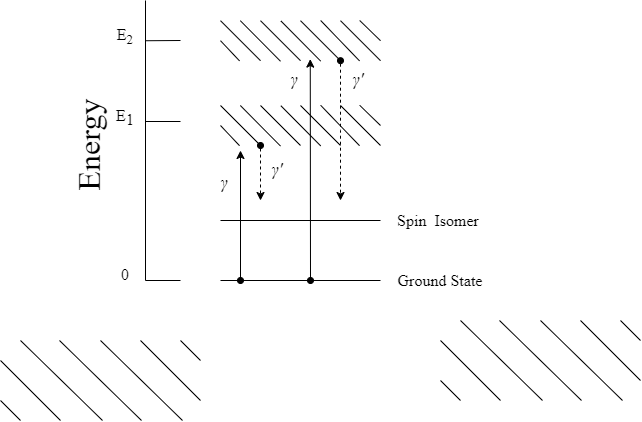

The diagram above was exported from draw.io. Its source (the exported page's mxGraphModel, read from the mxfile embedded in the PNG):
<mxGraphModel dx="600" dy="345" grid="1" gridSize="10" guides="1" tooltips="1" connect="1" arrows="1" fold="1" page="1" pageScale="1" pageWidth="827" pageHeight="1169" math="0" shadow="0">
  <root>
    <mxCell id="0" />
    <mxCell id="1" parent="0" />
    <mxCell id="8zFhOpNc0Uiwxic8URlZ-2" style="rounded=0;orthogonalLoop=1;jettySize=auto;html=1;exitX=0.183;exitY=0.48;exitDx=0;exitDy=0;exitPerimeter=0;endArrow=none;endFill=0;strokeWidth=1;" edge="1" parent="1">
      <mxGeometry relative="1" as="geometry">
        <mxPoint x="240" y="480" as="targetPoint" />
        <mxPoint x="205.19999999999993" y="480.24" as="sourcePoint" />
      </mxGeometry>
    </mxCell>
    <mxCell id="8zFhOpNc0Uiwxic8URlZ-1" value="" style="line;strokeWidth=1;direction=south;html=1;" vertex="1" parent="1">
      <mxGeometry x="200" y="440" width="10" height="280" as="geometry" />
    </mxCell>
    <mxCell id="8zFhOpNc0Uiwxic8URlZ-4" style="rounded=0;orthogonalLoop=1;jettySize=auto;html=1;exitX=0.183;exitY=0.48;exitDx=0;exitDy=0;exitPerimeter=0;endArrow=none;endFill=0;strokeWidth=1;" edge="1" parent="1">
      <mxGeometry relative="1" as="geometry">
        <mxPoint x="240" y="561" as="targetPoint" />
        <mxPoint x="205" y="561" as="sourcePoint" />
      </mxGeometry>
    </mxCell>
    <mxCell id="8zFhOpNc0Uiwxic8URlZ-5" style="rounded=0;orthogonalLoop=1;jettySize=auto;html=1;exitX=0.183;exitY=0.48;exitDx=0;exitDy=0;exitPerimeter=0;endArrow=none;endFill=0;strokeWidth=1;" edge="1" parent="1">
      <mxGeometry relative="1" as="geometry">
        <mxPoint x="240" y="720" as="targetPoint" />
        <mxPoint x="205" y="720" as="sourcePoint" />
      </mxGeometry>
    </mxCell>
    <mxCell id="8zFhOpNc0Uiwxic8URlZ-7" value="Energy" style="text;strokeColor=none;align=center;fillColor=none;html=1;verticalAlign=middle;whiteSpace=wrap;rounded=0;rotation=-90;fontSize=32;fontStyle=0;fontFamily=Times New Roman;" vertex="1" parent="1">
      <mxGeometry x="58" y="557" width="180" height="55" as="geometry" />
    </mxCell>
    <mxCell id="8zFhOpNc0Uiwxic8URlZ-8" value="" style="rounded=0;whiteSpace=wrap;html=1;labelBorderColor=#FFFFFF;strokeColor=none;fillColor=none;" vertex="1" parent="1">
      <mxGeometry x="500" y="760" width="180" height="50" as="geometry" />
    </mxCell>
    <mxCell id="8zFhOpNc0Uiwxic8URlZ-14" value="" style="endArrow=none;html=1;rounded=0;entryX=0.41;entryY=0.997;entryDx=0;entryDy=0;entryPerimeter=0;" edge="1" parent="1">
      <mxGeometry width="50" height="50" relative="1" as="geometry">
        <mxPoint x="520" y="760" as="sourcePoint" />
        <mxPoint x="602" y="840" as="targetPoint" />
      </mxGeometry>
    </mxCell>
    <mxCell id="8zFhOpNc0Uiwxic8URlZ-15" value="" style="endArrow=none;html=1;rounded=0;" edge="1" parent="1">
      <mxGeometry width="50" height="50" relative="1" as="geometry">
        <mxPoint x="500" y="820" as="sourcePoint" />
        <mxPoint x="520" y="840" as="targetPoint" />
      </mxGeometry>
    </mxCell>
    <mxCell id="8zFhOpNc0Uiwxic8URlZ-17" value="" style="endArrow=none;html=1;rounded=0;entryX=0.41;entryY=0.997;entryDx=0;entryDy=0;entryPerimeter=0;" edge="1" parent="1">
      <mxGeometry width="50" height="50" relative="1" as="geometry">
        <mxPoint x="559" y="760" as="sourcePoint" />
        <mxPoint x="641" y="840" as="targetPoint" />
      </mxGeometry>
    </mxCell>
    <mxCell id="8zFhOpNc0Uiwxic8URlZ-20" value="" style="endArrow=none;html=1;rounded=0;exitX=0;exitY=0.5;exitDx=0;exitDy=0;" edge="1" parent="1">
      <mxGeometry width="50" height="50" relative="1" as="geometry">
        <mxPoint x="500" y="780" as="sourcePoint" />
        <mxPoint x="560" y="840" as="targetPoint" />
      </mxGeometry>
    </mxCell>
    <mxCell id="8zFhOpNc0Uiwxic8URlZ-22" value="" style="endArrow=none;html=1;rounded=0;entryX=0.41;entryY=0.997;entryDx=0;entryDy=0;entryPerimeter=0;" edge="1" parent="1">
      <mxGeometry width="50" height="50" relative="1" as="geometry">
        <mxPoint x="600" y="760" as="sourcePoint" />
        <mxPoint x="682" y="840" as="targetPoint" />
      </mxGeometry>
    </mxCell>
    <mxCell id="8zFhOpNc0Uiwxic8URlZ-24" value="" style="endArrow=none;html=1;rounded=0;exitX=0;exitY=0.5;exitDx=0;exitDy=0;" edge="1" parent="1">
      <mxGeometry width="50" height="50" relative="1" as="geometry">
        <mxPoint x="640" y="760" as="sourcePoint" />
        <mxPoint x="700" y="820" as="targetPoint" />
      </mxGeometry>
    </mxCell>
    <mxCell id="8zFhOpNc0Uiwxic8URlZ-26" value="" style="endArrow=none;html=1;rounded=0;" edge="1" parent="1">
      <mxGeometry width="50" height="50" relative="1" as="geometry">
        <mxPoint x="680" y="760" as="sourcePoint" />
        <mxPoint x="700" y="780" as="targetPoint" />
      </mxGeometry>
    </mxCell>
    <mxCell id="8zFhOpNc0Uiwxic8URlZ-67" style="edgeStyle=orthogonalEdgeStyle;rounded=0;orthogonalLoop=1;jettySize=auto;html=1;exitX=0.25;exitY=1;exitDx=0;exitDy=0;startArrow=oval;startFill=1;dashed=1;" edge="1" parent="1" source="8zFhOpNc0Uiwxic8URlZ-28">
      <mxGeometry relative="1" as="geometry">
        <mxPoint x="320" y="640" as="targetPoint" />
      </mxGeometry>
    </mxCell>
    <mxCell id="8zFhOpNc0Uiwxic8URlZ-28" value="" style="rounded=0;whiteSpace=wrap;html=1;labelBorderColor=#FFFFFF;strokeColor=none;fillColor=none;" vertex="1" parent="1">
      <mxGeometry x="280" y="545" width="160" height="40" as="geometry" />
    </mxCell>
    <mxCell id="8zFhOpNc0Uiwxic8URlZ-29" value="" style="endArrow=none;html=1;rounded=0;entryX=0.41;entryY=0.997;entryDx=0;entryDy=0;entryPerimeter=0;" edge="1" parent="1">
      <mxGeometry width="50" height="50" relative="1" as="geometry">
        <mxPoint x="80" y="780" as="sourcePoint" />
        <mxPoint x="162" y="860" as="targetPoint" />
      </mxGeometry>
    </mxCell>
    <mxCell id="8zFhOpNc0Uiwxic8URlZ-30" value="" style="endArrow=none;html=1;rounded=0;" edge="1" parent="1">
      <mxGeometry width="50" height="50" relative="1" as="geometry">
        <mxPoint x="60" y="840" as="sourcePoint" />
        <mxPoint x="80" y="860" as="targetPoint" />
      </mxGeometry>
    </mxCell>
    <mxCell id="8zFhOpNc0Uiwxic8URlZ-31" value="" style="endArrow=none;html=1;rounded=0;entryX=0.41;entryY=0.997;entryDx=0;entryDy=0;entryPerimeter=0;" edge="1" parent="1">
      <mxGeometry width="50" height="50" relative="1" as="geometry">
        <mxPoint x="119" y="780" as="sourcePoint" />
        <mxPoint x="201" y="860" as="targetPoint" />
      </mxGeometry>
    </mxCell>
    <mxCell id="8zFhOpNc0Uiwxic8URlZ-32" value="" style="endArrow=none;html=1;rounded=0;exitX=0;exitY=0.5;exitDx=0;exitDy=0;" edge="1" parent="1">
      <mxGeometry width="50" height="50" relative="1" as="geometry">
        <mxPoint x="60" y="800" as="sourcePoint" />
        <mxPoint x="120" y="860" as="targetPoint" />
      </mxGeometry>
    </mxCell>
    <mxCell id="8zFhOpNc0Uiwxic8URlZ-33" value="" style="endArrow=none;html=1;rounded=0;entryX=0.41;entryY=0.997;entryDx=0;entryDy=0;entryPerimeter=0;" edge="1" parent="1">
      <mxGeometry width="50" height="50" relative="1" as="geometry">
        <mxPoint x="160" y="780" as="sourcePoint" />
        <mxPoint x="242" y="860" as="targetPoint" />
      </mxGeometry>
    </mxCell>
    <mxCell id="8zFhOpNc0Uiwxic8URlZ-34" value="" style="endArrow=none;html=1;rounded=0;exitX=0;exitY=0.5;exitDx=0;exitDy=0;" edge="1" parent="1">
      <mxGeometry width="50" height="50" relative="1" as="geometry">
        <mxPoint x="200" y="780" as="sourcePoint" />
        <mxPoint x="260" y="840" as="targetPoint" />
      </mxGeometry>
    </mxCell>
    <mxCell id="8zFhOpNc0Uiwxic8URlZ-35" value="" style="endArrow=none;html=1;rounded=0;" edge="1" parent="1">
      <mxGeometry width="50" height="50" relative="1" as="geometry">
        <mxPoint x="240" y="780" as="sourcePoint" />
        <mxPoint x="260" y="800" as="targetPoint" />
      </mxGeometry>
    </mxCell>
    <mxCell id="8zFhOpNc0Uiwxic8URlZ-38" value="" style="endArrow=none;html=1;rounded=0;entryX=0;entryY=0;entryDx=0;entryDy=0;exitX=0.25;exitY=1;exitDx=0;exitDy=0;" edge="1" parent="1" source="8zFhOpNc0Uiwxic8URlZ-28" target="8zFhOpNc0Uiwxic8URlZ-28">
      <mxGeometry width="50" height="50" relative="1" as="geometry">
        <mxPoint x="600" y="600" as="sourcePoint" />
        <mxPoint x="560" y="560" as="targetPoint" />
      </mxGeometry>
    </mxCell>
    <mxCell id="8zFhOpNc0Uiwxic8URlZ-39" value="" style="endArrow=none;html=1;rounded=0;entryX=0;entryY=0.5;entryDx=0;entryDy=0;exitX=0.119;exitY=1.005;exitDx=0;exitDy=0;exitPerimeter=0;" edge="1" parent="1" source="8zFhOpNc0Uiwxic8URlZ-28" target="8zFhOpNc0Uiwxic8URlZ-28">
      <mxGeometry width="50" height="50" relative="1" as="geometry">
        <mxPoint x="580" y="600" as="sourcePoint" />
        <mxPoint x="570" y="620" as="targetPoint" />
      </mxGeometry>
    </mxCell>
    <mxCell id="8zFhOpNc0Uiwxic8URlZ-40" value="" style="endArrow=none;html=1;rounded=0;entryX=0.124;entryY=0;entryDx=0;entryDy=0;exitX=0.375;exitY=1.014;exitDx=0;exitDy=0;entryPerimeter=0;exitPerimeter=0;" edge="1" parent="1" source="8zFhOpNc0Uiwxic8URlZ-28" target="8zFhOpNc0Uiwxic8URlZ-28">
      <mxGeometry width="50" height="50" relative="1" as="geometry">
        <mxPoint x="620" y="600" as="sourcePoint" />
        <mxPoint x="580" y="560" as="targetPoint" />
      </mxGeometry>
    </mxCell>
    <mxCell id="8zFhOpNc0Uiwxic8URlZ-41" value="" style="endArrow=none;html=1;rounded=0;exitX=0.5;exitY=1;exitDx=0;exitDy=0;entryX=0.25;entryY=0;entryDx=0;entryDy=0;" edge="1" parent="1" source="8zFhOpNc0Uiwxic8URlZ-28" target="8zFhOpNc0Uiwxic8URlZ-28">
      <mxGeometry width="50" height="50" relative="1" as="geometry">
        <mxPoint x="640" y="600" as="sourcePoint" />
        <mxPoint x="600" y="560" as="targetPoint" />
      </mxGeometry>
    </mxCell>
    <mxCell id="8zFhOpNc0Uiwxic8URlZ-42" value="" style="endArrow=none;html=1;rounded=0;entryX=0.377;entryY=0.005;entryDx=0;entryDy=0;exitX=0.626;exitY=1.009;exitDx=0;exitDy=0;exitPerimeter=0;entryPerimeter=0;" edge="1" parent="1" source="8zFhOpNc0Uiwxic8URlZ-28" target="8zFhOpNc0Uiwxic8URlZ-28">
      <mxGeometry width="50" height="50" relative="1" as="geometry">
        <mxPoint x="660" y="600" as="sourcePoint" />
        <mxPoint x="620" y="560" as="targetPoint" />
      </mxGeometry>
    </mxCell>
    <mxCell id="8zFhOpNc0Uiwxic8URlZ-43" value="" style="endArrow=none;html=1;rounded=0;entryX=0.5;entryY=0;entryDx=0;entryDy=0;exitX=0.75;exitY=1;exitDx=0;exitDy=0;" edge="1" parent="1" source="8zFhOpNc0Uiwxic8URlZ-28" target="8zFhOpNc0Uiwxic8URlZ-28">
      <mxGeometry width="50" height="50" relative="1" as="geometry">
        <mxPoint x="680" y="600" as="sourcePoint" />
        <mxPoint x="640" y="560" as="targetPoint" />
      </mxGeometry>
    </mxCell>
    <mxCell id="8zFhOpNc0Uiwxic8URlZ-44" value="" style="endArrow=none;html=1;rounded=0;entryX=0.626;entryY=-0.005;entryDx=0;entryDy=0;entryPerimeter=0;exitX=0.869;exitY=1.005;exitDx=0;exitDy=0;exitPerimeter=0;" edge="1" parent="1" source="8zFhOpNc0Uiwxic8URlZ-28" target="8zFhOpNc0Uiwxic8URlZ-28">
      <mxGeometry width="50" height="50" relative="1" as="geometry">
        <mxPoint x="700" y="600" as="sourcePoint" />
        <mxPoint x="660" y="560" as="targetPoint" />
      </mxGeometry>
    </mxCell>
    <mxCell id="8zFhOpNc0Uiwxic8URlZ-45" value="" style="endArrow=none;html=1;rounded=0;entryX=0.75;entryY=0;entryDx=0;entryDy=0;exitX=1;exitY=1;exitDx=0;exitDy=0;" edge="1" parent="1" source="8zFhOpNc0Uiwxic8URlZ-28" target="8zFhOpNc0Uiwxic8URlZ-28">
      <mxGeometry width="50" height="50" relative="1" as="geometry">
        <mxPoint x="720" y="600" as="sourcePoint" />
        <mxPoint x="680" y="560" as="targetPoint" />
      </mxGeometry>
    </mxCell>
    <mxCell id="8zFhOpNc0Uiwxic8URlZ-46" value="" style="endArrow=none;html=1;rounded=0;entryX=0.87;entryY=-0.005;entryDx=0;entryDy=0;entryPerimeter=0;exitX=1;exitY=0.5;exitDx=0;exitDy=0;" edge="1" parent="1" source="8zFhOpNc0Uiwxic8URlZ-28" target="8zFhOpNc0Uiwxic8URlZ-28">
      <mxGeometry width="50" height="50" relative="1" as="geometry">
        <mxPoint x="720" y="580" as="sourcePoint" />
        <mxPoint x="700" y="560" as="targetPoint" />
      </mxGeometry>
    </mxCell>
    <mxCell id="8zFhOpNc0Uiwxic8URlZ-68" style="edgeStyle=orthogonalEdgeStyle;rounded=0;orthogonalLoop=1;jettySize=auto;html=1;exitX=0.75;exitY=1;exitDx=0;exitDy=0;startArrow=oval;startFill=1;dashed=1;" edge="1" parent="1" source="8zFhOpNc0Uiwxic8URlZ-50">
      <mxGeometry relative="1" as="geometry">
        <mxPoint x="400" y="640" as="targetPoint" />
      </mxGeometry>
    </mxCell>
    <mxCell id="8zFhOpNc0Uiwxic8URlZ-50" value="" style="rounded=0;whiteSpace=wrap;html=1;labelBorderColor=#FFFFFF;strokeColor=none;fillColor=none;" vertex="1" parent="1">
      <mxGeometry x="280" y="460.2" width="160" height="40" as="geometry" />
    </mxCell>
    <mxCell id="8zFhOpNc0Uiwxic8URlZ-51" value="" style="endArrow=none;html=1;rounded=0;entryX=0;entryY=0;entryDx=0;entryDy=0;exitX=0.25;exitY=1;exitDx=0;exitDy=0;" edge="1" parent="1" source="8zFhOpNc0Uiwxic8URlZ-50" target="8zFhOpNc0Uiwxic8URlZ-50">
      <mxGeometry width="50" height="50" relative="1" as="geometry">
        <mxPoint x="600" y="525.2" as="sourcePoint" />
        <mxPoint x="560" y="485.2" as="targetPoint" />
      </mxGeometry>
    </mxCell>
    <mxCell id="8zFhOpNc0Uiwxic8URlZ-52" value="" style="endArrow=none;html=1;rounded=0;entryX=0;entryY=0.5;entryDx=0;entryDy=0;exitX=0.119;exitY=1.005;exitDx=0;exitDy=0;exitPerimeter=0;" edge="1" parent="1" source="8zFhOpNc0Uiwxic8URlZ-50" target="8zFhOpNc0Uiwxic8URlZ-50">
      <mxGeometry width="50" height="50" relative="1" as="geometry">
        <mxPoint x="580" y="525.2" as="sourcePoint" />
        <mxPoint x="570" y="545.2" as="targetPoint" />
      </mxGeometry>
    </mxCell>
    <mxCell id="8zFhOpNc0Uiwxic8URlZ-53" value="" style="endArrow=none;html=1;rounded=0;entryX=0.124;entryY=0;entryDx=0;entryDy=0;exitX=0.375;exitY=1.014;exitDx=0;exitDy=0;entryPerimeter=0;exitPerimeter=0;" edge="1" parent="1" source="8zFhOpNc0Uiwxic8URlZ-50" target="8zFhOpNc0Uiwxic8URlZ-50">
      <mxGeometry width="50" height="50" relative="1" as="geometry">
        <mxPoint x="620" y="525.2" as="sourcePoint" />
        <mxPoint x="580" y="485.2" as="targetPoint" />
      </mxGeometry>
    </mxCell>
    <mxCell id="8zFhOpNc0Uiwxic8URlZ-54" value="" style="endArrow=none;html=1;rounded=0;exitX=0.5;exitY=1;exitDx=0;exitDy=0;entryX=0.25;entryY=0;entryDx=0;entryDy=0;" edge="1" parent="1" source="8zFhOpNc0Uiwxic8URlZ-50" target="8zFhOpNc0Uiwxic8URlZ-50">
      <mxGeometry width="50" height="50" relative="1" as="geometry">
        <mxPoint x="640" y="525.2" as="sourcePoint" />
        <mxPoint x="600" y="485.2" as="targetPoint" />
      </mxGeometry>
    </mxCell>
    <mxCell id="8zFhOpNc0Uiwxic8URlZ-55" value="" style="endArrow=none;html=1;rounded=0;entryX=0.377;entryY=0.005;entryDx=0;entryDy=0;exitX=0.626;exitY=1.009;exitDx=0;exitDy=0;exitPerimeter=0;entryPerimeter=0;" edge="1" parent="1" source="8zFhOpNc0Uiwxic8URlZ-50" target="8zFhOpNc0Uiwxic8URlZ-50">
      <mxGeometry width="50" height="50" relative="1" as="geometry">
        <mxPoint x="660" y="525.2" as="sourcePoint" />
        <mxPoint x="620" y="485.2" as="targetPoint" />
      </mxGeometry>
    </mxCell>
    <mxCell id="8zFhOpNc0Uiwxic8URlZ-56" value="" style="endArrow=none;html=1;rounded=0;entryX=0.5;entryY=0;entryDx=0;entryDy=0;exitX=0.75;exitY=1;exitDx=0;exitDy=0;" edge="1" parent="1" source="8zFhOpNc0Uiwxic8URlZ-50" target="8zFhOpNc0Uiwxic8URlZ-50">
      <mxGeometry width="50" height="50" relative="1" as="geometry">
        <mxPoint x="680" y="525.2" as="sourcePoint" />
        <mxPoint x="640" y="485.2" as="targetPoint" />
      </mxGeometry>
    </mxCell>
    <mxCell id="8zFhOpNc0Uiwxic8URlZ-57" value="" style="endArrow=none;html=1;rounded=0;entryX=0.626;entryY=-0.005;entryDx=0;entryDy=0;entryPerimeter=0;exitX=0.869;exitY=1.005;exitDx=0;exitDy=0;exitPerimeter=0;" edge="1" parent="1" source="8zFhOpNc0Uiwxic8URlZ-50" target="8zFhOpNc0Uiwxic8URlZ-50">
      <mxGeometry width="50" height="50" relative="1" as="geometry">
        <mxPoint x="700" y="525.2" as="sourcePoint" />
        <mxPoint x="660" y="485.2" as="targetPoint" />
      </mxGeometry>
    </mxCell>
    <mxCell id="8zFhOpNc0Uiwxic8URlZ-58" value="" style="endArrow=none;html=1;rounded=0;entryX=0.75;entryY=0;entryDx=0;entryDy=0;exitX=1;exitY=1;exitDx=0;exitDy=0;" edge="1" parent="1" source="8zFhOpNc0Uiwxic8URlZ-50" target="8zFhOpNc0Uiwxic8URlZ-50">
      <mxGeometry width="50" height="50" relative="1" as="geometry">
        <mxPoint x="720" y="525.2" as="sourcePoint" />
        <mxPoint x="680" y="485.2" as="targetPoint" />
      </mxGeometry>
    </mxCell>
    <mxCell id="8zFhOpNc0Uiwxic8URlZ-59" value="" style="endArrow=none;html=1;rounded=0;entryX=0.87;entryY=-0.005;entryDx=0;entryDy=0;entryPerimeter=0;exitX=1;exitY=0.5;exitDx=0;exitDy=0;" edge="1" parent="1" source="8zFhOpNc0Uiwxic8URlZ-50" target="8zFhOpNc0Uiwxic8URlZ-50">
      <mxGeometry width="50" height="50" relative="1" as="geometry">
        <mxPoint x="720" y="505.2" as="sourcePoint" />
        <mxPoint x="700" y="485.2" as="targetPoint" />
      </mxGeometry>
    </mxCell>
    <mxCell id="8zFhOpNc0Uiwxic8URlZ-60" value="E&lt;sub style=&quot;font-size: 16px;&quot;&gt;1&lt;/sub&gt;" style="text;html=1;strokeColor=none;fillColor=none;align=center;verticalAlign=middle;whiteSpace=wrap;rounded=0;fontFamily=Times New Roman;fontSize=16;" vertex="1" parent="1">
      <mxGeometry x="170" y="542" width="30" height="29" as="geometry" />
    </mxCell>
    <mxCell id="8zFhOpNc0Uiwxic8URlZ-61" value="E&lt;sub&gt;2&lt;/sub&gt;" style="text;html=1;strokeColor=none;fillColor=none;align=center;verticalAlign=middle;whiteSpace=wrap;rounded=0;fontFamily=Times New Roman;fontSize=16;" vertex="1" parent="1">
      <mxGeometry x="170" y="461.7" width="30" height="29" as="geometry" />
    </mxCell>
    <mxCell id="8zFhOpNc0Uiwxic8URlZ-63" value="" style="endArrow=none;html=1;rounded=0;" edge="1" parent="1">
      <mxGeometry width="50" height="50" relative="1" as="geometry">
        <mxPoint x="280" y="720" as="sourcePoint" />
        <mxPoint x="440" y="720" as="targetPoint" />
      </mxGeometry>
    </mxCell>
    <mxCell id="8zFhOpNc0Uiwxic8URlZ-64" value="" style="endArrow=none;html=1;rounded=0;" edge="1" parent="1">
      <mxGeometry width="50" height="50" relative="1" as="geometry">
        <mxPoint x="280" y="660" as="sourcePoint" />
        <mxPoint x="440" y="660" as="targetPoint" />
      </mxGeometry>
    </mxCell>
    <mxCell id="8zFhOpNc0Uiwxic8URlZ-65" value="" style="endArrow=classic;html=1;rounded=0;sourcePerimeterSpacing=0;targetPerimeterSpacing=0;startSize=6;startArrow=oval;startFill=1;" edge="1" parent="1">
      <mxGeometry width="50" height="50" relative="1" as="geometry">
        <mxPoint x="300" y="720" as="sourcePoint" />
        <mxPoint x="300" y="590" as="targetPoint" />
      </mxGeometry>
    </mxCell>
    <mxCell id="8zFhOpNc0Uiwxic8URlZ-66" value="" style="endArrow=classic;html=1;rounded=0;sourcePerimeterSpacing=0;targetPerimeterSpacing=0;startSize=6;startArrow=oval;startFill=1;entryX=0.561;entryY=0.96;entryDx=0;entryDy=0;entryPerimeter=0;" edge="1" parent="1" target="8zFhOpNc0Uiwxic8URlZ-50">
      <mxGeometry width="50" height="50" relative="1" as="geometry">
        <mxPoint x="370" y="720" as="sourcePoint" />
        <mxPoint x="370" y="520" as="targetPoint" />
      </mxGeometry>
    </mxCell>
    <mxCell id="8zFhOpNc0Uiwxic8URlZ-69" value="Ground State" style="text;html=1;strokeColor=none;fillColor=none;align=center;verticalAlign=middle;whiteSpace=wrap;rounded=0;fontSize=16;fontFamily=Times New Roman;" vertex="1" parent="1">
      <mxGeometry x="450" y="710" width="100" height="20" as="geometry" />
    </mxCell>
    <mxCell id="8zFhOpNc0Uiwxic8URlZ-70" value="0" style="text;html=1;strokeColor=none;fillColor=none;align=center;verticalAlign=middle;whiteSpace=wrap;rounded=0;fontFamily=Times New Roman;fontSize=16;" vertex="1" parent="1">
      <mxGeometry x="170" y="699" width="30" height="29" as="geometry" />
    </mxCell>
    <mxCell id="8zFhOpNc0Uiwxic8URlZ-71" value="Spin&amp;nbsp; Isomer" style="text;html=1;strokeColor=none;fillColor=none;align=center;verticalAlign=middle;whiteSpace=wrap;rounded=0;fontSize=16;fontFamily=Times New Roman;" vertex="1" parent="1">
      <mxGeometry x="448" y="650" width="100" height="20" as="geometry" />
    </mxCell>
    <mxCell id="8zFhOpNc0Uiwxic8URlZ-72" value="&lt;i style=&quot;font-size: 18px;&quot;&gt;γ&lt;/i&gt;" style="text;html=1;strokeColor=none;fillColor=none;align=center;verticalAlign=middle;whiteSpace=wrap;rounded=0;fontFamily=Times New Roman;fontSize=18;" vertex="1" parent="1">
      <mxGeometry x="274" y="608" width="20" height="28" as="geometry" />
    </mxCell>
    <mxCell id="8zFhOpNc0Uiwxic8URlZ-73" value="&lt;i style=&quot;font-size: 18px;&quot;&gt;γ&lt;/i&gt;" style="text;html=1;strokeColor=none;fillColor=none;align=center;verticalAlign=middle;whiteSpace=wrap;rounded=0;fontFamily=Times New Roman;fontSize=18;" vertex="1" parent="1">
      <mxGeometry x="344" y="505.2" width="20" height="28" as="geometry" />
    </mxCell>
    <mxCell id="8zFhOpNc0Uiwxic8URlZ-74" value="&lt;i style=&quot;font-size: 18px;&quot;&gt;γ'&lt;/i&gt;" style="text;html=1;strokeColor=none;fillColor=none;align=center;verticalAlign=middle;whiteSpace=wrap;rounded=0;fontFamily=Times New Roman;fontSize=18;" vertex="1" parent="1">
      <mxGeometry x="327" y="595" width="20" height="28" as="geometry" />
    </mxCell>
    <mxCell id="8zFhOpNc0Uiwxic8URlZ-75" value="&lt;i style=&quot;font-size: 18px;&quot;&gt;γ'&lt;/i&gt;" style="text;html=1;strokeColor=none;fillColor=none;align=center;verticalAlign=middle;whiteSpace=wrap;rounded=0;fontFamily=Times New Roman;fontSize=18;" vertex="1" parent="1">
      <mxGeometry x="408" y="505.2" width="20" height="28" as="geometry" />
    </mxCell>
  </root>
</mxGraphModel>